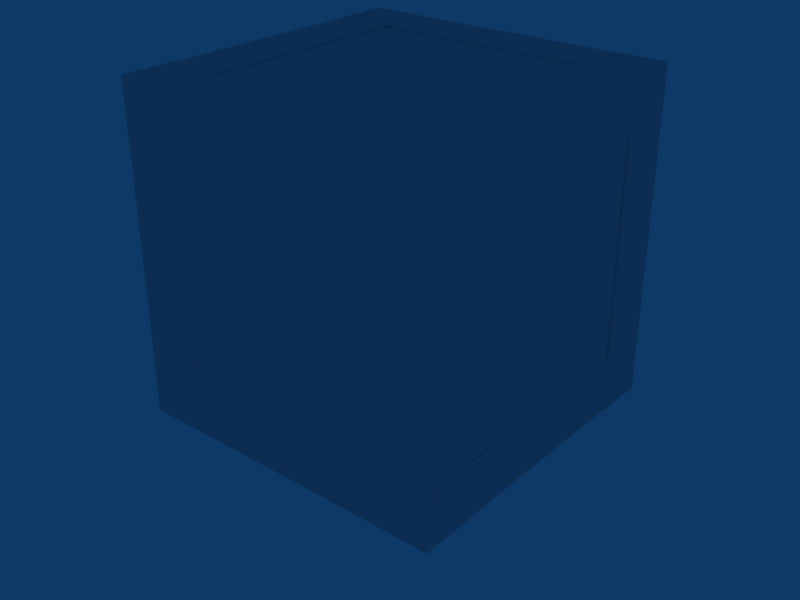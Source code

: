 # Source: crate.blend  (saved by Blender 2.49.2; exported with 4.5.12 LTS)
import bpy
from mathutils import Matrix  # noqa: F401  (used for matrix-valued properties, if any)

bpy.ops.wm.read_factory_settings(use_empty=True)
scene = bpy.context.scene
scene.name = 'Scene'

# ---- collections
col_collection_2 = bpy.data.collections.new('Collection 2'); scene.collection.children.link(col_collection_2)
col_collection_2.hide_render = True
col_collection_2.hide_viewport = True
col_collection_3 = bpy.data.collections.new('Collection 3'); scene.collection.children.link(col_collection_3)
col_collection_5 = bpy.data.collections.new('Collection 5'); scene.collection.children.link(col_collection_5)
col_collection_5.hide_render = True
col_collection_5.hide_viewport = True
col_collection_10 = bpy.data.collections.new('Collection 10'); scene.collection.children.link(col_collection_10)
col_collection_13 = bpy.data.collections.new('Collection 13'); scene.collection.children.link(col_collection_13)

# ---- world
world_world = bpy.data.worlds.new('World'); scene.world = world_world
world_world.color = (0.05656, 0.2208, 0.4)
world_world.use_sun_shadow = False
world_world.sun_shadow_jitter_overblur = 0.0
world_world.cycles.sampling_method = 'MANUAL'
world_world.cycles.sample_map_resolution = 256

# ---- meshes
me_cube_017 = bpy.data.meshes.new('Cube.017')
me_cube_017.from_pydata([(0.6926, -0.04848, -0.6926), (0.6926, 0.04848, -0.6926), (-0.6926, 0.04848, -0.6926), (-0.6926, -0.04848, -0.6926), (0.6926, -0.04848, 0.6926), (0.6926, 0.04848, 0.6926), (-0.6926, 0.04848, 0.6926), (-0.6926, -0.04848, 0.6926)], [], [(0, 3, 2, 1), (4, 5, 6, 7), (0, 1, 5, 4), (1, 2, 6, 5), (2, 3, 7, 6), (3, 0, 4, 7)])
_uv = me_cube_017.uv_layers.new(name='UVTex')
_uv.uv.foreach_set('vector', [0.0, 0.0, 0.0, 1.0, 1.0, 1.0, 1.0, 0.0, 0.0, 0.0, 0.0, 1.0, 1.0, 1.0, 1.0, 0.0, 0.0, 0.0, 0.0, 1.0, 1.0, 1.0, 1.0, 0.0, 0.0, 0.0, 0.0, 1.0, 1.0, 1.0, 1.0, 0.0, 0.0, 0.0, 0.0, 1.0, 1.0, 1.0, 1.0, 0.0, 1.0, 1.0, 1.0, 0.0, 0.0, 0.0, 0.0, 1.0])
me_cube_017.use_remesh_preserve_volume = False
me_cube_017.use_remesh_preserve_attributes = False
me_cube_017.use_mirror_vertex_groups = False
me_cube_017.update()
me_cube_016 = bpy.data.meshes.new('Cube.016')
me_cube_016.from_pydata([(0.6926, -0.04848, -0.6926), (0.6926, 0.04848, -0.6926), (-0.6926, 0.04848, -0.6926), (-0.6926, -0.04848, -0.6926), (0.6926, -0.04848, 0.6926), (0.6926, 0.04848, 0.6926), (-0.6926, 0.04848, 0.6926), (-0.6926, -0.04848, 0.6926)], [], [(0, 3, 2, 1), (4, 5, 6, 7), (0, 1, 5, 4), (1, 2, 6, 5), (2, 3, 7, 6), (3, 0, 4, 7)])
_uv = me_cube_016.uv_layers.new(name='UVTex')
_uv.uv.foreach_set('vector', [0.0, 0.0, 0.0, 1.0, 1.0, 1.0, 1.0, 0.0, 0.0, 0.0, 0.0, 1.0, 1.0, 1.0, 1.0, 0.0, 0.0, 0.0, 0.0, 1.0, 1.0, 1.0, 1.0, 0.0, 0.0, 0.0, 0.0, 1.0, 1.0, 1.0, 1.0, 0.0, 0.0, 0.0, 0.0, 1.0, 1.0, 1.0, 1.0, 0.0, 1.0, 1.0, 1.0, 0.0, 0.0, 0.0, 0.0, 1.0])
me_cube_016.use_remesh_preserve_volume = False
me_cube_016.use_remesh_preserve_attributes = False
me_cube_016.use_mirror_vertex_groups = False
me_cube_016.update()
me_cube_015 = bpy.data.meshes.new('Cube.015')
me_cube_015.from_pydata([(0.6926, -0.04848, -0.6926), (0.6926, 0.04848, -0.6926), (-0.6926, 0.04848, -0.6926), (-0.6926, -0.04848, -0.6926), (0.6926, -0.04848, 0.6926), (0.6926, 0.04848, 0.6926), (-0.6926, 0.04848, 0.6926), (-0.6926, -0.04848, 0.6926)], [], [(0, 3, 2, 1), (4, 5, 6, 7), (0, 1, 5, 4), (1, 2, 6, 5), (2, 3, 7, 6), (3, 0, 4, 7)])
_uv = me_cube_015.uv_layers.new(name='UVTex')
_uv.uv.foreach_set('vector', [0.0, 0.0, 0.0, 1.0, 1.0, 1.0, 1.0, 0.0, 0.0, 0.0, 0.0, 1.0, 1.0, 1.0, 1.0, 0.0, 0.0, 0.0, 0.0, 1.0, 1.0, 1.0, 1.0, 0.0, 0.0, 0.0, 0.0, 1.0, 1.0, 1.0, 1.0, 0.0, 0.0, 0.0, 0.0, 1.0, 1.0, 1.0, 1.0, 0.0, 1.0, 1.0, 1.0, 0.0, 0.0, 0.0, 0.0, 1.0])
me_cube_015.use_remesh_preserve_volume = False
me_cube_015.use_remesh_preserve_attributes = False
me_cube_015.use_mirror_vertex_groups = False
me_cube_015.update()
me_cube_014 = bpy.data.meshes.new('Cube.014')
me_cube_014.from_pydata([(0.6926, -0.04848, -0.6926), (0.6926, 0.04848, -0.6926), (-0.6926, 0.04848, -0.6926), (-0.6926, -0.04848, -0.6926), (0.6926, -0.04848, 0.6926), (0.6926, 0.04848, 0.6926), (-0.6926, 0.04848, 0.6926), (-0.6926, -0.04848, 0.6926)], [], [(0, 3, 2, 1), (4, 5, 6, 7), (0, 1, 5, 4), (1, 2, 6, 5), (2, 3, 7, 6), (3, 0, 4, 7)])
_uv = me_cube_014.uv_layers.new(name='UVTex')
_uv.uv.foreach_set('vector', [0.0, 0.0, 0.0, 1.0, 1.0, 1.0, 1.0, 0.0, 0.0, 0.0, 0.0, 1.0, 1.0, 1.0, 1.0, 0.0, 0.0, 0.0, 0.0, 1.0, 1.0, 1.0, 1.0, 0.0, 0.0, 0.0, 0.0, 1.0, 1.0, 1.0, 1.0, 0.0, 0.0, 0.0, 0.0, 1.0, 1.0, 1.0, 1.0, 0.0, 1.0, 1.0, 1.0, 0.0, 0.0, 0.0, 0.0, 1.0])
me_cube_014.use_remesh_preserve_volume = False
me_cube_014.use_remesh_preserve_attributes = False
me_cube_014.use_mirror_vertex_groups = False
me_cube_014.update()
me_cube_013 = bpy.data.meshes.new('Cube.013')
me_cube_013.from_pydata([(0.2043, 0.2043, -1.207), (0.2043, -0.2043, -1.207), (-0.2043, -0.2043, -1.207), (-0.2043, 0.2043, -1.207), (0.2043, 0.2043, 1.207), (0.2043, -0.2043, 1.207), (-0.2043, -0.2043, 1.207), (-0.2043, 0.2043, 1.207)], [], [(0, 1, 2, 3), (4, 7, 6, 5), (0, 4, 5, 1), (1, 5, 6, 2), (2, 6, 7, 3), (4, 0, 3, 7)])
_uv = me_cube_013.uv_layers.new(name='UVTex')
_uv.uv.foreach_set('vector', [0.0, 0.0, 1.0, 0.0, 1.0, 1.0, 0.0, 1.0, 0.0, 0.0, 1.0, 0.0, 1.0, 1.0, 0.0, 1.0, 0.0, 0.0, 1.0, 0.0, 1.0, 1.0, 0.0, 1.0, 0.0, 0.0, 1.0, 0.0, 1.0, 1.0, 0.0, 1.0, 0.0, 0.0, 1.0, 0.0, 1.0, 1.0, 0.0, 1.0, 0.0, 0.0, 1.0, 0.0, 1.0, 1.0, 0.0, 1.0])
me_cube_013.use_remesh_preserve_volume = False
me_cube_013.use_remesh_preserve_attributes = False
me_cube_013.use_mirror_vertex_groups = False
me_cube_013.update()
me_cube_012 = bpy.data.meshes.new('Cube.012')
me_cube_012.from_pydata([(0.2043, 0.2043, -1.207), (0.2043, -0.2043, -1.207), (-0.2043, -0.2043, -1.207), (-0.2043, 0.2043, -1.207), (0.2043, 0.2043, 1.207), (0.2043, -0.2043, 1.207), (-0.2043, -0.2043, 1.207), (-0.2043, 0.2043, 1.207)], [], [(0, 1, 2, 3), (4, 7, 6, 5), (0, 4, 5, 1), (1, 5, 6, 2), (2, 6, 7, 3), (4, 0, 3, 7)])
_uv = me_cube_012.uv_layers.new(name='UVTex')
_uv.uv.foreach_set('vector', [0.0, 0.0, 1.0, 0.0, 1.0, 1.0, 0.0, 1.0, 0.0, 0.0, 1.0, 0.0, 1.0, 1.0, 0.0, 1.0, 0.0, 0.0, 1.0, 0.0, 1.0, 1.0, 0.0, 1.0, 0.0, 0.0, 1.0, 0.0, 1.0, 1.0, 0.0, 1.0, 0.0, 0.0, 1.0, 0.0, 1.0, 1.0, 0.0, 1.0, 0.0, 0.0, 1.0, 0.0, 1.0, 1.0, 0.0, 1.0])
me_cube_012.use_remesh_preserve_volume = False
me_cube_012.use_remesh_preserve_attributes = False
me_cube_012.use_mirror_vertex_groups = False
me_cube_012.update()
me_cube_011 = bpy.data.meshes.new('Cube.011')
me_cube_011.from_pydata([(0.2043, 0.2043, -1.207), (0.2043, -0.2043, -1.207), (-0.2043, -0.2043, -1.207), (-0.2043, 0.2043, -1.207), (0.2043, 0.2043, 1.207), (0.2043, -0.2043, 1.207), (-0.2043, -0.2043, 1.207), (-0.2043, 0.2043, 1.207)], [], [(0, 1, 2, 3), (4, 7, 6, 5), (0, 4, 5, 1), (1, 5, 6, 2), (2, 6, 7, 3), (4, 0, 3, 7)])
_uv = me_cube_011.uv_layers.new(name='UVTex')
_uv.uv.foreach_set('vector', [0.0, 0.0, 1.0, 0.0, 1.0, 1.0, 0.0, 1.0, 0.0, 0.0, 1.0, 0.0, 1.0, 1.0, 0.0, 1.0, 0.0, 0.0, 1.0, 0.0, 1.0, 1.0, 0.0, 1.0, 0.0, 0.0, 1.0, 0.0, 1.0, 1.0, 0.0, 1.0, 0.0, 0.0, 1.0, 0.0, 1.0, 1.0, 0.0, 1.0, 0.0, 0.0, 1.0, 0.0, 1.0, 1.0, 0.0, 1.0])
me_cube_011.use_remesh_preserve_volume = False
me_cube_011.use_remesh_preserve_attributes = False
me_cube_011.use_mirror_vertex_groups = False
me_cube_011.update()
me_cube_010 = bpy.data.meshes.new('Cube.010')
me_cube_010.from_pydata([(0.2043, 0.2043, -1.207), (0.2043, -0.2043, -1.207), (-0.2043, -0.2043, -1.207), (-0.2043, 0.2043, -1.207), (0.2043, 0.2043, 1.207), (0.2043, -0.2043, 1.207), (-0.2043, -0.2043, 1.207), (-0.2043, 0.2043, 1.207)], [], [(0, 1, 2, 3), (4, 7, 6, 5), (0, 4, 5, 1), (1, 5, 6, 2), (2, 6, 7, 3), (4, 0, 3, 7)])
_uv = me_cube_010.uv_layers.new(name='UVTex')
_uv.uv.foreach_set('vector', [0.0, 0.0, 1.0, 0.0, 1.0, 1.0, 0.0, 1.0, 0.0, 0.0, 1.0, 0.0, 1.0, 1.0, 0.0, 1.0, 0.0, 0.0, 1.0, 0.0, 1.0, 1.0, 0.0, 1.0, 0.0, 0.0, 1.0, 0.0, 1.0, 1.0, 0.0, 1.0, 0.0, 0.0, 1.0, 0.0, 1.0, 1.0, 0.0, 1.0, 0.0, 0.0, 1.0, 0.0, 1.0, 1.0, 0.0, 1.0])
me_cube_010.use_remesh_preserve_volume = False
me_cube_010.use_remesh_preserve_attributes = False
me_cube_010.use_mirror_vertex_groups = False
me_cube_010.update()
me_cube_009 = bpy.data.meshes.new('Cube.009')
me_cube_009.from_pydata([(0.2043, 0.2043, -1.207), (0.2043, -0.2043, -1.207), (-0.2043, -0.2043, -1.207), (-0.2043, 0.2043, -1.207), (0.2043, 0.2043, 1.207), (0.2043, -0.2043, 1.207), (-0.2043, -0.2043, 1.207), (-0.2043, 0.2043, 1.207)], [], [(0, 1, 2, 3), (4, 7, 6, 5), (0, 4, 5, 1), (1, 5, 6, 2), (2, 6, 7, 3), (4, 0, 3, 7)])
_uv = me_cube_009.uv_layers.new(name='UVTex')
_uv.uv.foreach_set('vector', [0.0, 0.0, 1.0, 0.0, 1.0, 1.0, 0.0, 1.0, 0.0, 0.0, 1.0, 0.0, 1.0, 1.0, 0.0, 1.0, 0.0, 0.0, 1.0, 0.0, 1.0, 1.0, 0.0, 1.0, 0.0, 0.0, 1.0, 0.0, 1.0, 1.0, 0.0, 1.0, 0.0, 0.0, 1.0, 0.0, 1.0, 1.0, 0.0, 1.0, 0.0, 0.0, 1.0, 0.0, 1.0, 1.0, 0.0, 1.0])
me_cube_009.use_remesh_preserve_volume = False
me_cube_009.use_remesh_preserve_attributes = False
me_cube_009.use_mirror_vertex_groups = False
me_cube_009.update()
me_cube_008 = bpy.data.meshes.new('Cube.008')
me_cube_008.from_pydata([(0.2043, 0.2043, -1.207), (0.2043, -0.2043, -1.207), (-0.2043, -0.2043, -1.207), (-0.2043, 0.2043, -1.207), (0.2043, 0.2043, 1.207), (0.2043, -0.2043, 1.207), (-0.2043, -0.2043, 1.207), (-0.2043, 0.2043, 1.207)], [], [(0, 1, 2, 3), (4, 7, 6, 5), (0, 4, 5, 1), (1, 5, 6, 2), (2, 6, 7, 3), (4, 0, 3, 7)])
_uv = me_cube_008.uv_layers.new(name='UVTex')
_uv.uv.foreach_set('vector', [0.0, 0.0, 1.0, 0.0, 1.0, 1.0, 0.0, 1.0, 0.0, 0.0, 1.0, 0.0, 1.0, 1.0, 0.0, 1.0, 0.0, 0.0, 1.0, 0.0, 1.0, 1.0, 0.0, 1.0, 0.0, 0.0, 1.0, 0.0, 1.0, 1.0, 0.0, 1.0, 0.0, 0.0, 1.0, 0.0, 1.0, 1.0, 0.0, 1.0, 0.0, 0.0, 1.0, 0.0, 1.0, 1.0, 0.0, 1.0])
me_cube_008.use_remesh_preserve_volume = False
me_cube_008.use_remesh_preserve_attributes = False
me_cube_008.use_mirror_vertex_groups = False
me_cube_008.update()
me_cube_007 = bpy.data.meshes.new('Cube.007')
me_cube_007.from_pydata([(0.2043, 0.2043, -1.207), (0.2043, -0.2043, -1.207), (-0.2043, -0.2043, -1.207), (-0.2043, 0.2043, -1.207), (0.2043, 0.2043, 1.207), (0.2043, -0.2043, 1.207), (-0.2043, -0.2043, 1.207), (-0.2043, 0.2043, 1.207)], [], [(0, 1, 2, 3), (4, 7, 6, 5), (0, 4, 5, 1), (1, 5, 6, 2), (2, 6, 7, 3), (4, 0, 3, 7)])
_uv = me_cube_007.uv_layers.new(name='UVTex')
_uv.uv.foreach_set('vector', [0.0, 0.0, 1.0, 0.0, 1.0, 1.0, 0.0, 1.0, 0.0, 0.0, 1.0, 0.0, 1.0, 1.0, 0.0, 1.0, 0.0, 0.0, 1.0, 0.0, 1.0, 1.0, 0.0, 1.0, 0.0, 0.0, 1.0, 0.0, 1.0, 1.0, 0.0, 1.0, 0.0, 0.0, 1.0, 0.0, 1.0, 1.0, 0.0, 1.0, 0.0, 0.0, 1.0, 0.0, 1.0, 1.0, 0.0, 1.0])
me_cube_007.use_remesh_preserve_volume = False
me_cube_007.use_remesh_preserve_attributes = False
me_cube_007.use_mirror_vertex_groups = False
me_cube_007.update()
me_cube_006 = bpy.data.meshes.new('Cube.006')
me_cube_006.from_pydata([(0.2043, 0.2043, -1.207), (0.2043, -0.2043, -1.207), (-0.2043, -0.2043, -1.207), (-0.2043, 0.2043, -1.207), (0.2043, 0.2043, 1.207), (0.2043, -0.2043, 1.207), (-0.2043, -0.2043, 1.207), (-0.2043, 0.2043, 1.207)], [], [(0, 1, 2, 3), (4, 7, 6, 5), (0, 4, 5, 1), (1, 5, 6, 2), (2, 6, 7, 3), (4, 0, 3, 7)])
_uv = me_cube_006.uv_layers.new(name='UVTex')
_uv.uv.foreach_set('vector', [0.0, 0.0, 1.0, 0.0, 1.0, 1.0, 0.0, 1.0, 0.0, 0.0, 1.0, 0.0, 1.0, 1.0, 0.0, 1.0, 0.0, 0.0, 1.0, 0.0, 1.0, 1.0, 0.0, 1.0, 0.0, 0.0, 1.0, 0.0, 1.0, 1.0, 0.0, 1.0, 0.0, 0.0, 1.0, 0.0, 1.0, 1.0, 0.0, 1.0, 0.0, 0.0, 1.0, 0.0, 1.0, 1.0, 0.0, 1.0])
me_cube_006.use_remesh_preserve_volume = False
me_cube_006.use_remesh_preserve_attributes = False
me_cube_006.use_mirror_vertex_groups = False
me_cube_006.update()
me_cube_005 = bpy.data.meshes.new('Cube.005')
me_cube_005.from_pydata([(0.2043, 0.2043, -1.207), (0.2043, -0.2043, -1.207), (-0.2043, -0.2043, -1.207), (-0.2043, 0.2043, -1.207), (0.2043, 0.2043, 1.207), (0.2043, -0.2043, 1.207), (-0.2043, -0.2043, 1.207), (-0.2043, 0.2043, 1.207)], [], [(0, 1, 2, 3), (4, 7, 6, 5), (0, 4, 5, 1), (1, 5, 6, 2), (2, 6, 7, 3), (4, 0, 3, 7)])
_uv = me_cube_005.uv_layers.new(name='UVTex')
_uv.uv.foreach_set('vector', [0.0, 0.0, 1.0, 0.0, 1.0, 1.0, 0.0, 1.0, 0.0, 0.0, 1.0, 0.0, 1.0, 1.0, 0.0, 1.0, 0.0, 0.0, 1.0, 0.0, 1.0, 1.0, 0.0, 1.0, 0.0, 0.0, 1.0, 0.0, 1.0, 1.0, 0.0, 1.0, 0.0, 0.0, 1.0, 0.0, 1.0, 1.0, 0.0, 1.0, 0.0, 0.0, 1.0, 0.0, 1.0, 1.0, 0.0, 1.0])
me_cube_005.use_remesh_preserve_volume = False
me_cube_005.use_remesh_preserve_attributes = False
me_cube_005.use_mirror_vertex_groups = False
me_cube_005.update()
me_cube_004 = bpy.data.meshes.new('Cube.004')
me_cube_004.from_pydata([(0.2043, 0.2043, -1.207), (0.2043, -0.2043, -1.207), (-0.2043, -0.2043, -1.207), (-0.2043, 0.2043, -1.207), (0.2043, 0.2043, 1.207), (0.2043, -0.2043, 1.207), (-0.2043, -0.2043, 1.207), (-0.2043, 0.2043, 1.207)], [], [(0, 1, 2, 3), (4, 7, 6, 5), (0, 4, 5, 1), (1, 5, 6, 2), (2, 6, 7, 3), (4, 0, 3, 7)])
_uv = me_cube_004.uv_layers.new(name='UVTex')
_uv.uv.foreach_set('vector', [0.0, 0.0, 1.0, 0.0, 1.0, 1.0, 0.0, 1.0, 0.0, 0.0, 1.0, 0.0, 1.0, 1.0, 0.0, 1.0, 0.0, 0.0, 1.0, 0.0, 1.0, 1.0, 0.0, 1.0, 0.0, 0.0, 1.0, 0.0, 1.0, 1.0, 0.0, 1.0, 0.0, 0.0, 1.0, 0.0, 1.0, 1.0, 0.0, 1.0, 0.0, 0.0, 1.0, 0.0, 1.0, 1.0, 0.0, 1.0])
me_cube_004.use_remesh_preserve_volume = False
me_cube_004.use_remesh_preserve_attributes = False
me_cube_004.use_mirror_vertex_groups = False
me_cube_004.update()
me_cube_002 = bpy.data.meshes.new('Cube.002')
me_cube_002.from_pydata([(0.2043, 0.2043, -1.207), (0.2043, -0.2043, -1.207), (-0.2043, -0.2043, -1.207), (-0.2043, 0.2043, -1.207), (0.2043, 0.2043, 1.207), (0.2043, -0.2043, 1.207), (-0.2043, -0.2043, 1.207), (-0.2043, 0.2043, 1.207)], [], [(0, 1, 2, 3), (4, 7, 6, 5), (0, 4, 5, 1), (1, 5, 6, 2), (2, 6, 7, 3), (4, 0, 3, 7)])
_uv = me_cube_002.uv_layers.new(name='UVTex')
_uv.uv.foreach_set('vector', [0.0, 0.0, 1.0, 0.0, 1.0, 1.0, 0.0, 1.0, 0.0, 0.0, 1.0, 0.0, 1.0, 1.0, 0.0, 1.0, 0.0, 0.0, 1.0, 0.0, 1.0, 1.0, 0.0, 1.0, 0.0, 0.0, 1.0, 0.0, 1.0, 1.0, 0.0, 1.0, 0.0, 0.0, 1.0, 0.0, 1.0, 1.0, 0.0, 1.0, 0.0, 0.0, 1.0, 0.0, 1.0, 1.0, 0.0, 1.0])
me_cube_002.use_remesh_preserve_volume = False
me_cube_002.use_remesh_preserve_attributes = False
me_cube_002.use_mirror_vertex_groups = False
me_cube_002.update()
me_cube_001 = bpy.data.meshes.new('Cube.001')
me_cube_001.from_pydata([(0.2043, 0.2043, -1.207), (0.2043, -0.2043, -1.207), (-0.2043, -0.2043, -1.207), (-0.2043, 0.2043, -1.207), (0.2043, 0.2043, 1.207), (0.2043, -0.2043, 1.207), (-0.2043, -0.2043, 1.207), (-0.2043, 0.2043, 1.207)], [], [(0, 1, 2, 3), (4, 7, 6, 5), (0, 4, 5, 1), (1, 5, 6, 2), (2, 6, 7, 3), (4, 0, 3, 7)])
_uv = me_cube_001.uv_layers.new(name='UVTex')
_uv.uv.foreach_set('vector', [0.0, 0.0, 1.0, 0.0, 1.0, 1.0, 0.0, 1.0, 0.0, 0.0, 1.0, 0.0, 1.0, 1.0, 0.0, 1.0, 0.0, 0.0, 1.0, 0.0, 1.0, 1.0, 0.0, 1.0, 0.0, 0.0, 1.0, 0.0, 1.0, 1.0, 0.0, 1.0, 0.0, 0.0, 1.0, 0.0, 1.0, 1.0, 0.0, 1.0, 0.0, 0.0, 1.0, 0.0, 1.0, 1.0, 0.0, 1.0])
me_cube_001.use_remesh_preserve_volume = False
me_cube_001.use_remesh_preserve_attributes = False
me_cube_001.use_mirror_vertex_groups = False
me_cube_001.update()
me_cube = bpy.data.meshes.new('Cube')
me_cube.from_pydata([(1.196, 1.199, -1.2), (1.196, -1.197, -1.2), (-1.199, -1.197, -1.2), (-1.199, 1.199, -1.2), (1.196, 1.199, 1.195), (1.196, -1.197, 1.195), (-1.199, -1.197, 1.195), (-1.199, 1.199, 1.195)], [], [(0, 1, 2, 3), (4, 7, 6, 5), (0, 4, 5, 1), (1, 5, 6, 2), (2, 6, 7, 3), (4, 0, 3, 7)])
_uv = me_cube.uv_layers.new(name='UVTex')
_uv.uv.foreach_set('vector', [0.0, 0.0, 1.0, 0.0, 1.0, 1.0, 0.0, 1.0, 0.0, 0.0, 1.0, 0.0, 1.0, 1.0, 0.0, 1.0, 0.0, 0.0, 1.0, 0.0, 1.0, 1.0, 0.0, 1.0, 0.0, 0.0, 1.0, 0.0, 1.0, 1.0, 0.0, 1.0, 0.0, 0.0, 1.0, 0.0, 1.0, 1.0, 0.0, 1.0, 0.0, 0.0, 1.0, 0.0, 1.0, 1.0, 0.0, 1.0])
me_cube.use_remesh_preserve_volume = False
me_cube.use_remesh_preserve_attributes = False
me_cube.use_mirror_vertex_groups = False
me_cube.update()

# ---- objects
ob_cube_016 = bpy.data.objects.new('Cube.016', me_cube_017)
ob_cube_015 = bpy.data.objects.new('Cube.015', me_cube_016)
ob_cube_014 = bpy.data.objects.new('Cube.014', me_cube_015)
ob_cube_013 = bpy.data.objects.new('Cube.013', me_cube_014)
ob_cube_012 = bpy.data.objects.new('Cube.012', me_cube_013)
ob_cube_011 = bpy.data.objects.new('Cube.011', me_cube_012)
ob_cube_010 = bpy.data.objects.new('Cube.010', me_cube_011)
ob_cube_009 = bpy.data.objects.new('Cube.009', me_cube_010)
ob_cube_008 = bpy.data.objects.new('Cube.008', me_cube_009)
ob_cube_007 = bpy.data.objects.new('Cube.007', me_cube_008)
ob_cube_006 = bpy.data.objects.new('Cube.006', me_cube_007)
ob_cube_005 = bpy.data.objects.new('Cube.005', me_cube_006)
ob_cube_004 = bpy.data.objects.new('Cube.004', me_cube_005)
ob_cube_003 = bpy.data.objects.new('Cube.003', me_cube_004)
ob_cube_002 = bpy.data.objects.new('Cube.002', me_cube_002)
ob_cube_001 = bpy.data.objects.new('Cube.001', me_cube_001)
ob_s_shape = bpy.data.objects.new('s_shape', None)
ob_cam = bpy.data.objects.new('Cam', None)
ob_eye = bpy.data.objects.new('Eye', None)
ob_cube = bpy.data.objects.new('Cube', me_cube)

# ---- transforms, parenting, visibility, modifiers, constraints
ob_cube_016.location = (-0.8335, 0.005483, 1.002)
ob_cube_016.rotation_euler = (0.0, -0.0, -1.571)
ob_cube_016.scale = (0.835, 0.835, 0.835)
ob_cube_016.lock_rotations_4d = False
ob_cube_016.empty_display_type = 'ARROWS'
ob_cube_016.lineart.crease_threshold = 0.0
ob_cube_015.location = (0.8364, 0.005483, 1.002)
ob_cube_015.rotation_euler = (0.0, -0.0, -1.571)
ob_cube_015.scale = (0.835, 0.835, 0.835)
ob_cube_015.lock_rotations_4d = False
ob_cube_015.empty_display_type = 'ARROWS'
ob_cube_015.lineart.crease_threshold = 0.0
ob_cube_014.location = (0.001471, 0.8404, 1.002)
ob_cube_014.scale = (0.835, 0.835, 0.835)
ob_cube_014.lock_rotations_4d = False
ob_cube_014.empty_display_type = 'ARROWS'
ob_cube_014.lineart.crease_threshold = 0.0
ob_cube_013.location = (0.001471, -0.8295, 1.002)
ob_cube_013.scale = (0.835, 0.835, 0.835)
ob_cube_013.lock_rotations_4d = False
ob_cube_013.empty_display_type = 'ARROWS'
ob_cube_013.lineart.crease_threshold = 0.0
ob_cube_012.location = (0.0009121, -0.8328, 1.837)
ob_cube_012.rotation_euler = (1.571, 2.22e-16, -1.571)
ob_cube_012.scale = (0.835, 0.835, 0.835)
ob_cube_012.lock_rotations_4d = False
ob_cube_012.empty_display_type = 'ARROWS'
ob_cube_012.lineart.crease_threshold = 0.0
ob_cube_011.location = (0.0009121, 0.8371, 1.837)
ob_cube_011.rotation_euler = (1.571, 2.22e-16, -1.571)
ob_cube_011.scale = (0.835, 0.835, 0.835)
ob_cube_011.lock_rotations_4d = False
ob_cube_011.empty_display_type = 'ARROWS'
ob_cube_011.lineart.crease_threshold = 0.0
ob_cube_010.location = (0.0009121, 0.8371, 0.1669)
ob_cube_010.rotation_euler = (1.571, 2.22e-16, -1.571)
ob_cube_010.scale = (0.835, 0.835, 0.835)
ob_cube_010.lock_rotations_4d = False
ob_cube_010.empty_display_type = 'ARROWS'
ob_cube_010.lineart.crease_threshold = 0.0
ob_cube_009.location = (0.0009121, -0.8328, 0.1669)
ob_cube_009.rotation_euler = (1.571, 2.22e-16, -1.571)
ob_cube_009.scale = (0.835, 0.835, 0.835)
ob_cube_009.lock_rotations_4d = False
ob_cube_009.empty_display_type = 'ARROWS'
ob_cube_009.lineart.crease_threshold = 0.0
ob_cube_008.location = (-0.834, 0.002114, 0.1669)
ob_cube_008.rotation_euler = (1.571, 2.22e-16, 2.22e-16)
ob_cube_008.scale = (0.835, 0.835, 0.835)
ob_cube_008.lock_rotations_4d = False
ob_cube_008.empty_display_type = 'ARROWS'
ob_cube_008.lineart.crease_threshold = 0.0
ob_cube_007.location = (0.8359, 0.002114, 0.1669)
ob_cube_007.rotation_euler = (1.571, 2.22e-16, 2.22e-16)
ob_cube_007.scale = (0.835, 0.835, 0.835)
ob_cube_007.lock_rotations_4d = False
ob_cube_007.empty_display_type = 'ARROWS'
ob_cube_007.lineart.crease_threshold = 0.0
ob_cube_006.location = (0.8359, 0.002114, 1.837)
ob_cube_006.rotation_euler = (1.571, 2.22e-16, 2.22e-16)
ob_cube_006.scale = (0.835, 0.835, 0.835)
ob_cube_006.lock_rotations_4d = False
ob_cube_006.empty_display_type = 'ARROWS'
ob_cube_006.lineart.crease_threshold = 0.0
ob_cube_005.location = (-0.834, 0.002114, 1.837)
ob_cube_005.rotation_euler = (1.571, 2.22e-16, 2.22e-16)
ob_cube_005.scale = (0.835, 0.835, 0.835)
ob_cube_005.lock_rotations_4d = False
ob_cube_005.empty_display_type = 'ARROWS'
ob_cube_005.lineart.crease_threshold = 0.0
ob_cube_004.location = (-0.834, -0.8328, 1.002)
ob_cube_004.scale = (0.835, 0.835, 0.835)
ob_cube_004.lock_rotations_4d = False
ob_cube_004.empty_display_type = 'ARROWS'
ob_cube_004.lineart.crease_threshold = 0.0
ob_cube_003.location = (-0.834, 0.8346, 1.002)
ob_cube_003.scale = (0.835, 0.835, 0.835)
ob_cube_003.lock_rotations_4d = False
ob_cube_003.empty_display_type = 'ARROWS'
ob_cube_003.lineart.crease_threshold = 0.0
ob_cube_002.location = (0.8387, 0.8346, 1.002)
ob_cube_002.scale = (0.835, 0.835, 0.835)
ob_cube_002.lock_rotations_4d = False
ob_cube_002.empty_display_type = 'ARROWS'
ob_cube_002.lineart.crease_threshold = 0.0
ob_cube_001.location = (0.8387, -0.8328, 1.002)
ob_cube_001.scale = (0.835, 0.835, 0.835)
ob_cube_001.lock_rotations_4d = False
ob_cube_001.empty_display_type = 'ARROWS'
ob_cube_001.lineart.crease_threshold = 0.0
ob_s_shape.location = (-0.0001017, 0.0, 0.0)
ob_s_shape.lock_rotations_4d = False
ob_s_shape.empty_display_type = 'ARROWS'
ob_s_shape.empty_image_offset = (0.0, 0.0)
ob_s_shape.lineart.crease_threshold = 0.0
ob_cam.location = (-1.0, 0.0, 0.0)
ob_cam.scale = (1.028, 1.028, 1.028)
ob_cam.lock_rotations_4d = False
ob_cam.empty_display_type = 'ARROWS'
ob_cam.empty_image_offset = (0.0, 0.0)
ob_cam.lineart.crease_threshold = 0.0
ob_eye.location = (0.001712, 1.11, 1.013)
ob_eye.scale = (1.378, 1.378, 1.378)
ob_eye.lock_rotations_4d = False
ob_eye.empty_display_type = 'ARROWS'
ob_eye.empty_image_offset = (0.0, 0.0)
ob_eye.lineart.crease_threshold = 0.0
ob_cube.location = (0.001471, -0.0009316, 1.002)
ob_cube.scale = (0.835, 0.835, 0.835)
ob_cube.lock_rotations_4d = False
ob_cube.empty_display_type = 'ARROWS'
ob_cube.lineart.crease_threshold = 0.0

# ---- collection membership
col_collection_2.objects.link(ob_cube_016)
col_collection_2.objects.link(ob_cube_015)
col_collection_2.objects.link(ob_cube_014)
col_collection_2.objects.link(ob_cube_013)
col_collection_3.objects.link(ob_cube_012)
col_collection_3.objects.link(ob_cube_011)
col_collection_3.objects.link(ob_cube_010)
col_collection_3.objects.link(ob_cube_009)
col_collection_3.objects.link(ob_cube_008)
col_collection_3.objects.link(ob_cube_007)
col_collection_3.objects.link(ob_cube_006)
col_collection_3.objects.link(ob_cube_005)
col_collection_3.objects.link(ob_cube_004)
col_collection_3.objects.link(ob_cube_003)
col_collection_3.objects.link(ob_cube_002)
col_collection_3.objects.link(ob_cube_001)
col_collection_5.objects.link(ob_s_shape)
col_collection_10.objects.link(ob_cam)
col_collection_10.objects.link(ob_eye)
col_collection_13.objects.link(ob_cube)

# ---- scene / render settings (as saved in the file)
scene.frame_start = 1; scene.frame_end = 250; scene.frame_set(1)
scene.render.engine = 'BLENDER_EEVEE_NEXT'
scene.render.image_settings.file_format = 'JPEG'
scene.render.image_settings.color_mode = 'RGB'
scene.render.image_settings.compression = 90
scene.render.resolution_x = 800
scene.render.resolution_y = 600
scene.render.pixel_aspect_x = 100.0
scene.render.pixel_aspect_y = 100.0
scene.render.fps = 25
scene.render.dither_intensity = 0.0
scene.render.use_compositing = False
scene.render.use_sequencer = False
scene.render.bake_margin = 2
scene.render.bake_bias = 0.0
scene.render.use_stamp_time = False
scene.render.use_stamp_date = False
scene.render.use_stamp_frame = False
scene.render.use_stamp_camera = False
scene.render.use_stamp_scene = False
scene.render.use_stamp_filename = False
scene.render.use_stamp_render_time = False
scene.render.stamp_font_size = 0
scene.cycles.use_denoising = False
scene.cycles.samples = 10
scene.cycles.sampling_pattern = 'TABULATED_SOBOL'
scene.cycles.light_sampling_threshold = 0.0
scene.cycles.use_adaptive_sampling = False
scene.cycles.use_light_tree = False
scene.cycles.blur_glossy = 0.0
scene.cycles.volume_bounces = 1
scene.cycles.pixel_filter_type = 'GAUSSIAN'
scene.cycles.sample_clamp_indirect = 0.0
scene.view_settings.view_transform = 'Raw'
bpy.context.view_layer.update()

# ---- added for rendering (the .blend has no active camera): camera
cam_auto = bpy.data.cameras.new('AutoCamera')
cam_auto.lens = 50.0
cam_auto.sensor_width = 36.0
cam_auto.clip_end = 1000.0
ob_auto_camera = bpy.data.objects.new('AutoCamera', cam_auto)
scene.collection.objects.link(ob_auto_camera)
ob_auto_camera.location = (3.63562, -4.35927, 3.56618)
ob_auto_camera.rotation_euler = (1.09748, -7.21219e-08, 0.694738)
scene.camera = ob_auto_camera
bpy.context.view_layer.update()

